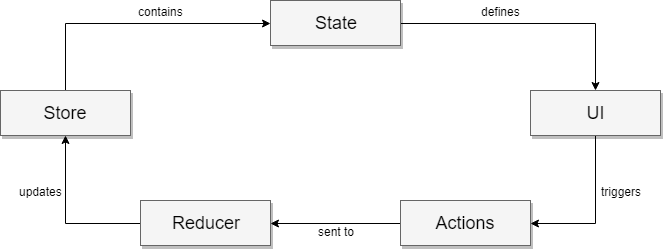

The diagram above was exported from draw.io. Its source (the exported page's mxGraphModel, read from the mxfile embedded in the PNG):
<mxGraphModel dx="1184" dy="777" grid="1" gridSize="10" guides="1" tooltips="1" connect="1" arrows="1" fold="1" page="1" pageScale="1.5" pageWidth="1169" pageHeight="826" background="#ffffff" math="0" shadow="0">
  <root>
    <mxCell id="0" style=";html=1;" />
    <mxCell id="1" style=";html=1;" parent="0" />
    <mxCell id="O-qOWjU76QrYA6DyMBTo-2" style="edgeStyle=orthogonalEdgeStyle;rounded=0;orthogonalLoop=1;jettySize=auto;html=1;exitX=1;exitY=0.5;exitDx=0;exitDy=0;entryX=0.5;entryY=0;entryDx=0;entryDy=0;" edge="1" parent="1" source="3a17f1ce550125da-2" target="3a17f1ce550125da-8">
      <mxGeometry relative="1" as="geometry" />
    </mxCell>
    <mxCell id="O-qOWjU76QrYA6DyMBTo-10" value="defines" style="text;html=1;resizable=0;points=[];align=center;verticalAlign=middle;labelBackgroundColor=#ffffff;" vertex="1" connectable="0" parent="O-qOWjU76QrYA6DyMBTo-2">
      <mxGeometry x="-0.5649" y="-1" relative="1" as="geometry">
        <mxPoint x="43" y="-14" as="offset" />
      </mxGeometry>
    </mxCell>
    <mxCell id="3a17f1ce550125da-2" value="State&lt;br&gt;" style="whiteSpace=wrap;html=1;shadow=1;fontSize=18;fillColor=#f5f5f5;strokeColor=#666666;" parent="1" vertex="1">
      <mxGeometry x="310" y="150" width="130" height="45" as="geometry" />
    </mxCell>
    <mxCell id="O-qOWjU76QrYA6DyMBTo-3" style="edgeStyle=orthogonalEdgeStyle;rounded=0;orthogonalLoop=1;jettySize=auto;html=1;exitX=0.5;exitY=1;exitDx=0;exitDy=0;entryX=1;entryY=0.5;entryDx=0;entryDy=0;" edge="1" parent="1" source="3a17f1ce550125da-8" target="3a17f1ce550125da-10">
      <mxGeometry relative="1" as="geometry" />
    </mxCell>
    <mxCell id="O-qOWjU76QrYA6DyMBTo-7" value="triggers" style="text;html=1;resizable=0;points=[];align=center;verticalAlign=middle;labelBackgroundColor=#ffffff;" vertex="1" connectable="0" parent="O-qOWjU76QrYA6DyMBTo-3">
      <mxGeometry x="-0.2288" relative="1" as="geometry">
        <mxPoint x="25" y="-4" as="offset" />
      </mxGeometry>
    </mxCell>
    <mxCell id="3a17f1ce550125da-8" value="UI" style="whiteSpace=wrap;html=1;shadow=1;fontSize=18;fillColor=#f5f5f5;strokeColor=#666666;" parent="1" vertex="1">
      <mxGeometry x="570" y="240" width="130" height="45" as="geometry" />
    </mxCell>
    <mxCell id="O-qOWjU76QrYA6DyMBTo-1" style="edgeStyle=orthogonalEdgeStyle;rounded=0;orthogonalLoop=1;jettySize=auto;html=1;exitX=0.5;exitY=0;exitDx=0;exitDy=0;entryX=0;entryY=0.5;entryDx=0;entryDy=0;" edge="1" parent="1" source="3a17f1ce550125da-9" target="3a17f1ce550125da-2">
      <mxGeometry relative="1" as="geometry" />
    </mxCell>
    <mxCell id="O-qOWjU76QrYA6DyMBTo-9" value="contains" style="text;html=1;resizable=0;points=[];align=center;verticalAlign=middle;labelBackgroundColor=#ffffff;" vertex="1" connectable="0" parent="O-qOWjU76QrYA6DyMBTo-1">
      <mxGeometry x="0.1691" relative="1" as="geometry">
        <mxPoint x="3" y="-13" as="offset" />
      </mxGeometry>
    </mxCell>
    <mxCell id="3a17f1ce550125da-9" value="Store" style="whiteSpace=wrap;html=1;shadow=1;fontSize=18;fillColor=#f5f5f5;strokeColor=#666666;" parent="1" vertex="1">
      <mxGeometry x="40" y="240" width="130" height="45" as="geometry" />
    </mxCell>
    <mxCell id="O-qOWjU76QrYA6DyMBTo-4" style="edgeStyle=orthogonalEdgeStyle;rounded=0;orthogonalLoop=1;jettySize=auto;html=1;exitX=0;exitY=0.5;exitDx=0;exitDy=0;entryX=1;entryY=0.5;entryDx=0;entryDy=0;" edge="1" parent="1" source="3a17f1ce550125da-10" target="3a17f1ce550125da-11">
      <mxGeometry relative="1" as="geometry" />
    </mxCell>
    <mxCell id="O-qOWjU76QrYA6DyMBTo-6" value="sent to&lt;br&gt;" style="text;html=1;resizable=0;points=[];align=center;verticalAlign=middle;labelBackgroundColor=#ffffff;" vertex="1" connectable="0" parent="O-qOWjU76QrYA6DyMBTo-4">
      <mxGeometry x="-0.1846" y="3" relative="1" as="geometry">
        <mxPoint x="-12" y="4" as="offset" />
      </mxGeometry>
    </mxCell>
    <mxCell id="3a17f1ce550125da-10" value="Actions" style="whiteSpace=wrap;html=1;shadow=1;fontSize=18;fillColor=#f5f5f5;strokeColor=#666666;" parent="1" vertex="1">
      <mxGeometry x="440" y="350" width="130" height="45" as="geometry" />
    </mxCell>
    <mxCell id="O-qOWjU76QrYA6DyMBTo-5" style="edgeStyle=orthogonalEdgeStyle;rounded=0;orthogonalLoop=1;jettySize=auto;html=1;exitX=0;exitY=0.5;exitDx=0;exitDy=0;entryX=0.5;entryY=1;entryDx=0;entryDy=0;" edge="1" parent="1" source="3a17f1ce550125da-11" target="3a17f1ce550125da-9">
      <mxGeometry relative="1" as="geometry" />
    </mxCell>
    <mxCell id="O-qOWjU76QrYA6DyMBTo-8" value="updates" style="text;html=1;resizable=0;points=[];align=center;verticalAlign=middle;labelBackgroundColor=#ffffff;" vertex="1" connectable="0" parent="O-qOWjU76QrYA6DyMBTo-5">
      <mxGeometry x="-0.1166" y="-27" relative="1" as="geometry">
        <mxPoint x="-28" y="-6" as="offset" />
      </mxGeometry>
    </mxCell>
    <mxCell id="3a17f1ce550125da-11" value="Reducer" style="whiteSpace=wrap;html=1;shadow=1;fontSize=18;fillColor=#f5f5f5;strokeColor=#666666;" parent="1" vertex="1">
      <mxGeometry x="180" y="350" width="130" height="45" as="geometry" />
    </mxCell>
  </root>
</mxGraphModel>